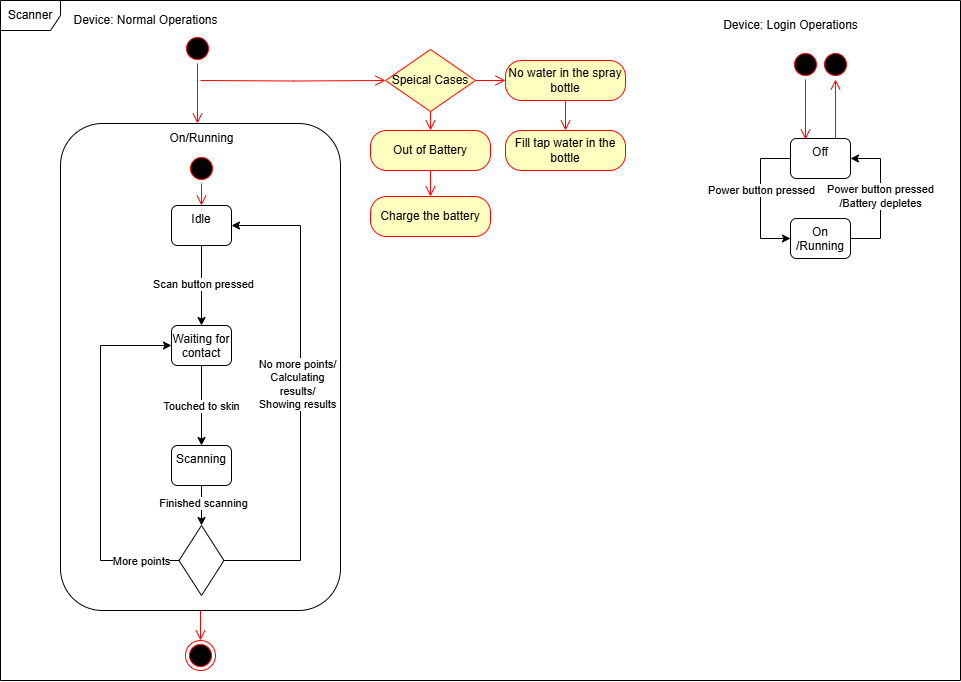

The diagram above was exported from draw.io. Its source (the exported page's mxGraphModel, read from the mxfile embedded in the PNG):
<mxGraphModel dx="3357" dy="1350" grid="1" gridSize="10" guides="1" tooltips="1" connect="1" arrows="1" fold="1" page="1" pageScale="1" pageWidth="10000" pageHeight="10000" math="0" shadow="0">
  <root>
    <mxCell id="0" />
    <mxCell id="1" parent="0" />
    <mxCell id="2" value="" style="rounded=1;whiteSpace=wrap;html=1;" vertex="1" parent="1">
      <mxGeometry x="1500" y="1003" width="280" height="487" as="geometry" />
    </mxCell>
    <mxCell id="3" style="edgeStyle=orthogonalEdgeStyle;rounded=0;orthogonalLoop=1;jettySize=auto;html=1;entryX=0.5;entryY=0;entryDx=0;entryDy=0;" edge="1" source="5" target="8" parent="1">
      <mxGeometry relative="1" as="geometry" />
    </mxCell>
    <mxCell id="4" value="Scan button pressed" style="edgeLabel;html=1;align=center;verticalAlign=middle;resizable=0;points=[];" connectable="0" vertex="1" parent="3">
      <mxGeometry x="-0.0417" y="1" relative="1" as="geometry">
        <mxPoint as="offset" />
      </mxGeometry>
    </mxCell>
    <mxCell id="5" value="Idle" style="rounded=1;whiteSpace=wrap;html=1;verticalAlign=top;" vertex="1" parent="1">
      <mxGeometry x="1611" y="1085" width="60" height="40" as="geometry" />
    </mxCell>
    <mxCell id="6" style="edgeStyle=orthogonalEdgeStyle;rounded=0;orthogonalLoop=1;jettySize=auto;html=1;exitX=0.5;exitY=1;exitDx=0;exitDy=0;" edge="1" source="8" target="11" parent="1">
      <mxGeometry relative="1" as="geometry" />
    </mxCell>
    <mxCell id="7" value="Touched to skin" style="edgeLabel;html=1;align=center;verticalAlign=middle;resizable=0;points=[];" connectable="0" vertex="1" parent="6">
      <mxGeometry x="-0.0083" y="-1" relative="1" as="geometry">
        <mxPoint as="offset" />
      </mxGeometry>
    </mxCell>
    <mxCell id="8" value="Waiting for contact" style="rounded=1;whiteSpace=wrap;html=1;verticalAlign=top;" vertex="1" parent="1">
      <mxGeometry x="1611" y="1205" width="60" height="40" as="geometry" />
    </mxCell>
    <mxCell id="9" style="edgeStyle=orthogonalEdgeStyle;rounded=0;orthogonalLoop=1;jettySize=auto;html=1;exitX=0.5;exitY=1;exitDx=0;exitDy=0;entryX=0.5;entryY=0;entryDx=0;entryDy=0;" edge="1" source="11" target="20" parent="1">
      <mxGeometry relative="1" as="geometry" />
    </mxCell>
    <mxCell id="10" value="Finished scanning" style="edgeLabel;html=1;align=center;verticalAlign=middle;resizable=0;points=[];" connectable="0" vertex="1" parent="9">
      <mxGeometry x="-0.15" y="1" relative="1" as="geometry">
        <mxPoint as="offset" />
      </mxGeometry>
    </mxCell>
    <mxCell id="11" value="Scanning" style="rounded=1;whiteSpace=wrap;html=1;verticalAlign=top;" vertex="1" parent="1">
      <mxGeometry x="1611" y="1325" width="60" height="40" as="geometry" />
    </mxCell>
    <mxCell id="12" style="edgeStyle=orthogonalEdgeStyle;rounded=0;orthogonalLoop=1;jettySize=auto;html=1;exitX=0;exitY=0.5;exitDx=0;exitDy=0;entryX=0;entryY=0.5;entryDx=0;entryDy=0;" edge="1" source="14" target="24" parent="1">
      <mxGeometry relative="1" as="geometry">
        <Array as="points">
          <mxPoint x="2200" y="1038" />
          <mxPoint x="2200" y="1118" />
        </Array>
      </mxGeometry>
    </mxCell>
    <mxCell id="13" value="Power button pressed" style="edgeLabel;html=1;align=center;verticalAlign=middle;resizable=0;points=[];" connectable="0" vertex="1" parent="12">
      <mxGeometry x="-0.15" relative="1" as="geometry">
        <mxPoint y="1" as="offset" />
      </mxGeometry>
    </mxCell>
    <mxCell id="14" value="Off" style="rounded=1;whiteSpace=wrap;html=1;verticalAlign=top;" vertex="1" parent="1">
      <mxGeometry x="2230" y="1018" width="60" height="40" as="geometry" />
    </mxCell>
    <mxCell id="15" value="Device: Normal Operations" style="text;html=1;align=center;verticalAlign=middle;resizable=0;points=[];autosize=1;strokeColor=none;fillColor=none;" vertex="1" parent="1">
      <mxGeometry x="1500" y="885" width="170" height="30" as="geometry" />
    </mxCell>
    <mxCell id="16" style="edgeStyle=orthogonalEdgeStyle;rounded=0;orthogonalLoop=1;jettySize=auto;html=1;exitX=0;exitY=0.5;exitDx=0;exitDy=0;entryX=0;entryY=0.5;entryDx=0;entryDy=0;" edge="1" source="20" target="8" parent="1">
      <mxGeometry relative="1" as="geometry">
        <Array as="points">
          <mxPoint x="1540" y="1440" />
          <mxPoint x="1540" y="1225" />
        </Array>
      </mxGeometry>
    </mxCell>
    <mxCell id="17" value="More points" style="edgeLabel;html=1;align=center;verticalAlign=middle;resizable=0;points=[];" connectable="0" vertex="1" parent="16">
      <mxGeometry x="-0.481" y="1" relative="1" as="geometry">
        <mxPoint x="41" y="17" as="offset" />
      </mxGeometry>
    </mxCell>
    <mxCell id="18" style="edgeStyle=orthogonalEdgeStyle;rounded=0;orthogonalLoop=1;jettySize=auto;html=1;exitX=1;exitY=0.5;exitDx=0;exitDy=0;entryX=1;entryY=0.5;entryDx=0;entryDy=0;" edge="1" source="20" target="5" parent="1">
      <mxGeometry relative="1" as="geometry">
        <Array as="points">
          <mxPoint x="1740" y="1440" />
          <mxPoint x="1740" y="1105" />
        </Array>
      </mxGeometry>
    </mxCell>
    <mxCell id="19" value="No more points/&lt;br&gt;Calculating&lt;br&gt;results/&lt;br&gt;Showing results" style="edgeLabel;html=1;align=center;verticalAlign=middle;resizable=0;points=[];" connectable="0" vertex="1" parent="18">
      <mxGeometry x="-0.6454" relative="1" as="geometry">
        <mxPoint x="-4" y="-168" as="offset" />
      </mxGeometry>
    </mxCell>
    <mxCell id="20" value="" style="rhombus;whiteSpace=wrap;html=1;" vertex="1" parent="1">
      <mxGeometry x="1618.5" y="1405" width="45" height="70" as="geometry" />
    </mxCell>
    <mxCell id="21" value="Device: Login Operations" style="text;html=1;align=center;verticalAlign=middle;resizable=0;points=[];autosize=1;strokeColor=none;fillColor=none;" vertex="1" parent="1">
      <mxGeometry x="2150" y="890" width="160" height="30" as="geometry" />
    </mxCell>
    <mxCell id="22" style="edgeStyle=orthogonalEdgeStyle;rounded=0;orthogonalLoop=1;jettySize=auto;html=1;exitX=1;exitY=0.5;exitDx=0;exitDy=0;entryX=1;entryY=0.5;entryDx=0;entryDy=0;" edge="1" source="24" target="14" parent="1">
      <mxGeometry relative="1" as="geometry">
        <Array as="points">
          <mxPoint x="2320" y="1118" />
          <mxPoint x="2320" y="1038" />
        </Array>
      </mxGeometry>
    </mxCell>
    <mxCell id="23" value="Power button pressed&lt;br&gt;/Battery depletes" style="edgeLabel;html=1;align=center;verticalAlign=middle;resizable=0;points=[];" connectable="0" vertex="1" parent="22">
      <mxGeometry x="-0.0111" y="1" relative="1" as="geometry">
        <mxPoint y="-3" as="offset" />
      </mxGeometry>
    </mxCell>
    <mxCell id="24" value="On&lt;br&gt;/Running" style="rounded=1;whiteSpace=wrap;html=1;verticalAlign=top;" vertex="1" parent="1">
      <mxGeometry x="2230" y="1098" width="60" height="40" as="geometry" />
    </mxCell>
    <mxCell id="25" value="On/Running" style="text;html=1;align=center;verticalAlign=middle;resizable=0;points=[];autosize=1;strokeColor=none;fillColor=none;" vertex="1" parent="1">
      <mxGeometry x="1596" y="1003" width="90" height="30" as="geometry" />
    </mxCell>
    <mxCell id="26" value="" style="ellipse;html=1;shape=startState;fillColor=#000000;strokeColor=#ff0000;" vertex="1" parent="1">
      <mxGeometry x="1622" y="913" width="30" height="30" as="geometry" />
    </mxCell>
    <mxCell id="27" value="" style="edgeStyle=orthogonalEdgeStyle;html=1;verticalAlign=bottom;endArrow=open;endSize=8;strokeColor=#ff0000;rounded=0;" edge="1" source="26" parent="1">
      <mxGeometry relative="1" as="geometry">
        <mxPoint x="1637" y="1003" as="targetPoint" />
      </mxGeometry>
    </mxCell>
    <mxCell id="28" value="" style="ellipse;html=1;shape=startState;fillColor=#000000;strokeColor=#ff0000;" vertex="1" parent="1">
      <mxGeometry x="1626" y="1033" width="30" height="30" as="geometry" />
    </mxCell>
    <mxCell id="29" value="" style="edgeStyle=orthogonalEdgeStyle;html=1;verticalAlign=bottom;endArrow=open;endSize=8;strokeColor=#ff0000;rounded=0;entryX=0.5;entryY=0;entryDx=0;entryDy=0;" edge="1" source="28" target="5" parent="1">
      <mxGeometry relative="1" as="geometry">
        <mxPoint x="1641" y="1090" as="targetPoint" />
      </mxGeometry>
    </mxCell>
    <mxCell id="30" value="Speical Cases" style="rhombus;whiteSpace=wrap;html=1;fontColor=#000000;fillColor=#ffffc0;strokeColor=#ff0000;" vertex="1" parent="1">
      <mxGeometry x="1825" y="929" width="90" height="62" as="geometry" />
    </mxCell>
    <mxCell id="31" value="" style="edgeStyle=orthogonalEdgeStyle;html=1;align=left;verticalAlign=bottom;endArrow=open;endSize=8;strokeColor=#ff0000;rounded=0;entryX=0;entryY=0.5;entryDx=0;entryDy=0;" edge="1" source="30" target="36" parent="1">
      <mxGeometry x="-1" relative="1" as="geometry">
        <mxPoint x="2005" y="949" as="targetPoint" />
        <mxPoint as="offset" />
      </mxGeometry>
    </mxCell>
    <mxCell id="32" value="" style="edgeStyle=orthogonalEdgeStyle;html=1;align=left;verticalAlign=top;endArrow=open;endSize=8;strokeColor=#ff0000;rounded=0;" edge="1" source="30" target="34" parent="1">
      <mxGeometry x="-1" relative="1" as="geometry">
        <mxPoint x="1870" y="1111" as="targetPoint" />
      </mxGeometry>
    </mxCell>
    <mxCell id="33" value="" style="edgeStyle=orthogonalEdgeStyle;html=1;verticalAlign=bottom;endArrow=open;endSize=8;strokeColor=#ff0000;rounded=0;entryX=0;entryY=0.5;entryDx=0;entryDy=0;" edge="1" target="30" parent="1">
      <mxGeometry relative="1" as="geometry">
        <mxPoint x="2079" y="1220" as="targetPoint" />
        <mxPoint x="1640" y="960" as="sourcePoint" />
      </mxGeometry>
    </mxCell>
    <mxCell id="34" value="Out of Battery" style="rounded=1;whiteSpace=wrap;html=1;arcSize=40;fontColor=#000000;fillColor=#ffffc0;strokeColor=#ff0000;" vertex="1" parent="1">
      <mxGeometry x="1810" y="1010" width="120" height="40" as="geometry" />
    </mxCell>
    <mxCell id="35" value="" style="edgeStyle=orthogonalEdgeStyle;html=1;verticalAlign=bottom;endArrow=open;endSize=8;strokeColor=#ff0000;rounded=0;entryX=0.5;entryY=0;entryDx=0;entryDy=0;" edge="1" source="34" target="38" parent="1">
      <mxGeometry relative="1" as="geometry">
        <mxPoint x="1870" y="1211" as="targetPoint" />
      </mxGeometry>
    </mxCell>
    <mxCell id="36" value="No water in the spray bottle" style="rounded=1;whiteSpace=wrap;html=1;arcSize=40;fontColor=#000000;fillColor=#ffffc0;strokeColor=#ff0000;" vertex="1" parent="1">
      <mxGeometry x="1945" y="940" width="120" height="40" as="geometry" />
    </mxCell>
    <mxCell id="37" value="" style="edgeStyle=orthogonalEdgeStyle;html=1;verticalAlign=bottom;endArrow=open;endSize=8;strokeColor=#ff0000;rounded=0;entryX=0.5;entryY=0;entryDx=0;entryDy=0;" edge="1" source="36" target="39" parent="1">
      <mxGeometry relative="1" as="geometry">
        <mxPoint x="2065" y="1046" as="targetPoint" />
      </mxGeometry>
    </mxCell>
    <mxCell id="38" value="Charge the battery" style="rounded=1;whiteSpace=wrap;html=1;arcSize=40;fontColor=#000000;fillColor=#ffffc0;strokeColor=#ff0000;" vertex="1" parent="1">
      <mxGeometry x="1810" y="1076" width="120" height="40" as="geometry" />
    </mxCell>
    <mxCell id="39" value="Fill tap water in the bottle" style="rounded=1;whiteSpace=wrap;html=1;arcSize=40;fontColor=#000000;fillColor=#ffffc0;strokeColor=#ff0000;" vertex="1" parent="1">
      <mxGeometry x="1945" y="1010" width="120" height="40" as="geometry" />
    </mxCell>
    <mxCell id="40" value="Scanner" style="shape=umlFrame;whiteSpace=wrap;html=1;pointerEvents=0;" vertex="1" parent="1">
      <mxGeometry x="1440" y="880" width="960" height="680" as="geometry" />
    </mxCell>
    <mxCell id="41" value="" style="ellipse;html=1;shape=endState;fillColor=#000000;strokeColor=#ff0000;" vertex="1" parent="1">
      <mxGeometry x="1625" y="1520" width="30" height="30" as="geometry" />
    </mxCell>
    <mxCell id="42" value="" style="edgeStyle=orthogonalEdgeStyle;html=1;verticalAlign=bottom;endArrow=open;endSize=8;strokeColor=#ff0000;rounded=0;exitX=0.5;exitY=1;exitDx=0;exitDy=0;entryX=0.5;entryY=0;entryDx=0;entryDy=0;" edge="1" source="2" target="41" parent="1">
      <mxGeometry relative="1" as="geometry">
        <mxPoint x="2065" y="1340" as="targetPoint" />
        <mxPoint x="2065" y="1280" as="sourcePoint" />
      </mxGeometry>
    </mxCell>
    <mxCell id="43" value="" style="ellipse;html=1;shape=startState;fillColor=#000000;strokeColor=#ff0000;" vertex="1" parent="1">
      <mxGeometry x="2230" y="929" width="30" height="30" as="geometry" />
    </mxCell>
    <mxCell id="44" value="" style="edgeStyle=orthogonalEdgeStyle;html=1;verticalAlign=bottom;endArrow=open;endSize=8;strokeColor=#ff0000;rounded=0;" edge="1" source="43" parent="1">
      <mxGeometry relative="1" as="geometry">
        <mxPoint x="2245" y="1019" as="targetPoint" />
      </mxGeometry>
    </mxCell>
    <mxCell id="45" value="" style="ellipse;html=1;shape=startState;fillColor=#000000;strokeColor=#ff0000;" vertex="1" parent="1">
      <mxGeometry x="2260" y="929" width="30" height="30" as="geometry" />
    </mxCell>
    <mxCell id="46" value="" style="edgeStyle=orthogonalEdgeStyle;html=1;verticalAlign=bottom;endArrow=open;endSize=8;strokeColor=#ff0000;rounded=0;exitX=0.75;exitY=0;exitDx=0;exitDy=0;entryX=0.5;entryY=1;entryDx=0;entryDy=0;" edge="1" source="14" target="45" parent="1">
      <mxGeometry relative="1" as="geometry">
        <mxPoint x="2275" y="1019" as="targetPoint" />
      </mxGeometry>
    </mxCell>
  </root>
</mxGraphModel>